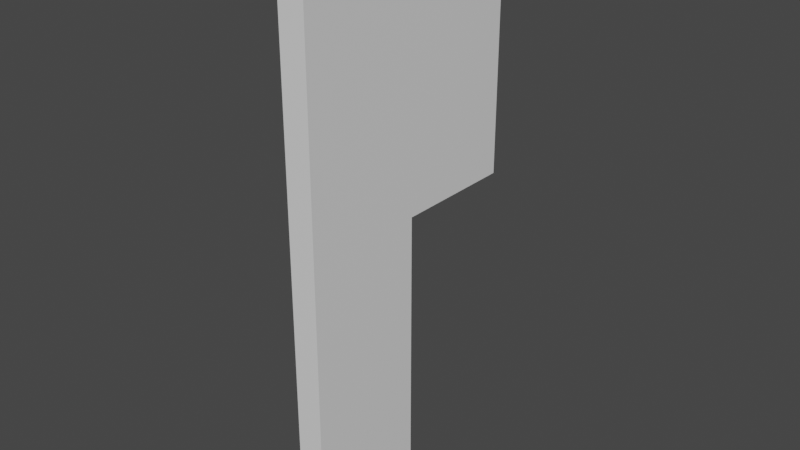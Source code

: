 # Source: billboard02.blend  (saved by Blender 3.6.13; exported with 4.5.12 LTS)
import bpy
from mathutils import Matrix  # noqa: F401  (used for matrix-valued properties, if any)

bpy.ops.wm.read_factory_settings(use_empty=True)
scene = bpy.context.scene
scene.name = 'Scene'

# ---- collections
col_collection = bpy.data.collections.new('Collection'); scene.collection.children.link(col_collection)

# ---- materials (node trees are filled in below, after node groups)
mat_material_001 = bpy.data.materials.new('Material.001')
mat_material_001.use_transparent_shadow = False
mat_material_002 = bpy.data.materials.new('Material.002')
mat_material_002.use_transparent_shadow = False

# ---- material node trees
mat_material_001.use_nodes = True; mat_material_001.node_tree.nodes.clear()
_N = mat_material_001.node_tree.nodes; _L = mat_material_001.node_tree.links
n0 = _N.new('ShaderNodeBsdfPrincipled'); n0.name = 'Principled BSDF'; n0.location = (10, 300)
n0.distribution = 'GGX'
n0.subsurface_method = 'RANDOM_WALK_SKIN'
n0.inputs[3].default_value = 1.45
n0.inputs[27].default_value = (0.0, 0.0, 0.0, 1.0)
n0.inputs[28].default_value = 1.0
n1 = _N.new('ShaderNodeOutputMaterial'); n1.name = 'Material Output'; n1.location = (300, 300)
_L.new(n0.outputs[0], n1.inputs[0])
n1.is_active_output = True
mat_material_002.use_nodes = True; mat_material_002.node_tree.nodes.clear()
_N = mat_material_002.node_tree.nodes; _L = mat_material_002.node_tree.links
n0 = _N.new('ShaderNodeBsdfPrincipled'); n0.name = 'Principled BSDF'; n0.location = (10, 300)
n0.distribution = 'GGX'
n0.subsurface_method = 'RANDOM_WALK_SKIN'
n0.inputs[3].default_value = 1.45
n0.inputs[27].default_value = (0.0, 0.0, 0.0, 1.0)
n0.inputs[28].default_value = 1.0
n1 = _N.new('ShaderNodeOutputMaterial'); n1.name = 'Material Output'; n1.location = (300, 300)
_L.new(n0.outputs[0], n1.inputs[0])
n1.is_active_output = True

# ---- world
world_world = bpy.data.worlds.new('World'); scene.world = world_world
world_world.use_nodes = True; world_world.node_tree.nodes.clear()
_N = world_world.node_tree.nodes; _L = world_world.node_tree.links
n0 = _N.new('ShaderNodeOutputWorld'); n0.name = 'World Output'; n0.location = (300, 300)
n1 = _N.new('ShaderNodeBackground'); n1.name = 'Background'; n1.location = (10, 300)
n1.inputs[0].default_value = (0.05088, 0.05088, 0.05088, 1.0)
_L.new(n1.outputs[0], n0.inputs[0])
n0.is_active_output = True
world_world.color = (0.05088, 0.05088, 0.05088)
world_world.use_sun_shadow = False
world_world.sun_shadow_jitter_overblur = 0.0

# ---- meshes
me_cube = bpy.data.meshes.new('Cube')
me_cube.from_pydata([(0.1065, -1.192e-07, 4.5), (0.1065, 2.0, 4.5), (0.1065, 0.0, 0.0), (-0.1065, -1.192e-07, 4.5), (-0.1065, 2.0, 4.5), (-0.1065, 0.0, 0.0), (0.1065, 1.003, 0.0), (-0.1065, 1.003, 0.0), (0.1065, 2.0, 2.344), (-0.1065, 2.0, 2.344), (0.1065, 1.003, 2.344), (-0.1065, 1.003, 2.344)], [], [(0, 3, 5, 2), (6, 2, 5, 7), (9, 4, 1, 8), (1, 0, 2, 6, 10, 8), (4, 3, 0, 1), (9, 8, 10, 11), (7, 11, 10, 6)])
me_cube.polygons.foreach_set('material_index', [1, 1, 1, 0, 1, 1, 1])
_uv = me_cube.uv_layers.new(name='UVMap')
_uv.uv.foreach_set('vector', [0.0, 0.0, 0.2, 0.0, 0.2, 0.8177, 0.0, 0.8177, 0.0, 1.0, 0.0, 0.8177, 0.2, 0.8177, 0.2, 1.0, 0.4, 0.3917, 0.4, 0.0, 0.6, 0.0, 0.6, 0.3917, 1.0, 1.0, 9.835e-08, 1.0, 0.0, 1.943e-08, 0.5017, 9.681e-09, 0.5017, 0.521, 1.0, 0.521, 0.6, 0.3634, 0.6, 0.0, 0.8, 0.0, 0.8, 0.3634, 1.0, 0.1811, 0.8, 0.1811, 0.8, 0.0, 1.0, 0.0, 0.2, 0.426, 0.2, 0.0, 0.4, 0.0, 0.4, 0.426])
me_cube.materials.append(mat_material_001)
me_cube.materials.append(mat_material_002)
me_cube.use_mirror_vertex_groups = False
me_cube.update()

# ---- objects
ob_cube = bpy.data.objects.new('Cube', me_cube)

# ---- transforms, parenting, visibility, modifiers, constraints
ob_cube.location = (0.0, 0.0, 0.0)
ob_cube.lock_rotations_4d = False
ob_cube.empty_display_type = 'ARROWS'
ob_cube.lineart.crease_threshold = 0.0

# ---- collection membership
col_collection.objects.link(ob_cube)

# ---- scene / render settings (as saved in the file)
scene.frame_start = 1; scene.frame_end = 250; scene.frame_set(1)
scene.render.engine = 'BLENDER_EEVEE_NEXT'
scene.cycles.sampling_pattern = 'TABULATED_SOBOL'
scene.view_settings.view_transform = 'Filmic'
bpy.context.view_layer.update()

# ---- added for rendering (the .blend has no active camera and no usable light): camera, sun
cam_auto = bpy.data.cameras.new('AutoCamera')
cam_auto.lens = 50.0
cam_auto.sensor_width = 36.0
cam_auto.clip_end = 1000.0
ob_auto_camera = bpy.data.objects.new('AutoCamera', cam_auto)
scene.collection.objects.link(ob_auto_camera)
ob_auto_camera.location = (4.56046, -4.47255, 5.89837)
ob_auto_camera.rotation_euler = (1.09748, -7.21219e-08, 0.694738)
scene.camera = ob_auto_camera
light_auto_sun = bpy.data.lights.new('AutoSun', 'SUN')
light_auto_sun.energy = 3.0
light_auto_sun.angle = 0.0523599
ob_auto_sun = bpy.data.objects.new('AutoSun', light_auto_sun)
scene.collection.objects.link(ob_auto_sun)
ob_auto_sun.rotation_euler = (0.872665, 0.174533, 0.523599)
bpy.context.view_layer.update()
